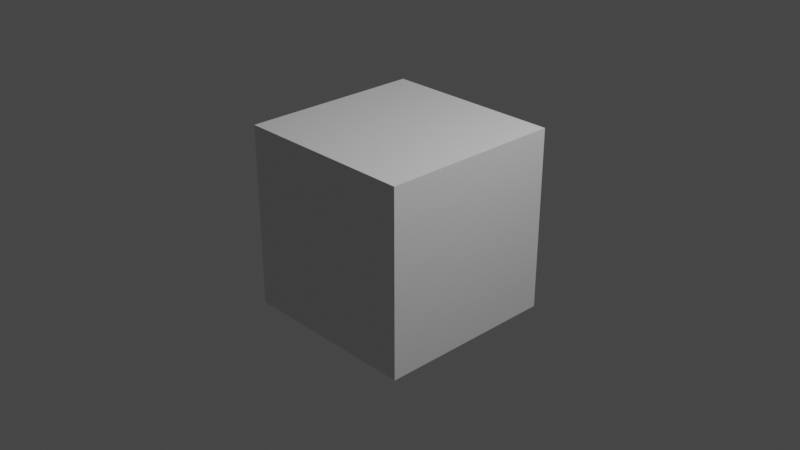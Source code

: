 # Source: Base.blend  (saved by Blender 4.5.87; exported with 4.5.12 LTS)
import bpy
from mathutils import Matrix  # noqa: F401  (used for matrix-valued properties, if any)

bpy.ops.wm.read_factory_settings(use_empty=True)
scene = bpy.context.scene
scene.name = 'Scene'

# ---- collections
col_collection = bpy.data.collections.new('Collection'); scene.collection.children.link(col_collection)

# ---- materials (node trees are filled in below, after node groups)
mat_material = bpy.data.materials.new('Material')
mat_material.alpha_threshold = 0.0
mat_material.use_transparent_shadow = False
mat_material.roughness = 0.5
mat_material.line_color = (0.0, 0.0, 0.0, 1.0)

# ---- material node trees
mat_material.use_nodes = True; mat_material.node_tree.nodes.clear()
_N = mat_material.node_tree.nodes; _L = mat_material.node_tree.links
n0 = _N.new('ShaderNodeOutputMaterial'); n0.name = 'Material Output'; n0.location = (300, 300)
n1 = _N.new('ShaderNodeBsdfPrincipled'); n1.name = 'Principled BSDF'; n1.location = (10, 300)
n1.distribution = 'GGX'
n1.subsurface_method = 'RANDOM_WALK_SKIN'
n1.inputs[3].default_value = 1.45
n1.inputs[27].default_value = (0.0, 0.0, 0.0, 1.0)
n1.inputs[28].default_value = 1.0
_L.new(n1.outputs[0], n0.inputs[0])
n0.is_active_output = True

# ---- world
world_world = bpy.data.worlds.new('World'); scene.world = world_world
world_world.use_nodes = True; world_world.node_tree.nodes.clear()
_N = world_world.node_tree.nodes; _L = world_world.node_tree.links
n0 = _N.new('ShaderNodeOutputWorld'); n0.name = 'World Output'; n0.location = (300, 300)
n1 = _N.new('ShaderNodeBackground'); n1.name = 'Background'; n1.location = (10, 300)
n1.inputs[0].default_value = (0.05088, 0.05088, 0.05088, 1.0)
_L.new(n1.outputs[0], n0.inputs[0])
n0.is_active_output = True
world_world.color = (0.05088, 0.05088, 0.05088)
world_world.use_sun_shadow = False
world_world.sun_shadow_jitter_overblur = 0.0

# ---- cameras
cam_camera = bpy.data.cameras.new('Camera')
cam_camera.clip_end = 100.0
cam_camera.ortho_scale = 7.314

# ---- lights
light_light = bpy.data.lights.new('Light', 'POINT')
light_light.transmission_factor = 0.0
light_light.energy = 1000.0
light_light.shadow_soft_size = 0.1
light_light.shadow_maximum_resolution = 0.006
light_light.use_absolute_resolution = True

# ---- meshes
me_cube = bpy.data.meshes.new('Cube')
me_cube.from_pydata([(1.0, 1.0, 1.0), (1.0, 1.0, -1.0), (1.0, -1.0, 1.0), (1.0, -1.0, -1.0), (-1.0, 1.0, 1.0), (-1.0, 1.0, -1.0), (-1.0, -1.0, 1.0), (-1.0, -1.0, -1.0)], [], [(0, 4, 6, 2), (3, 2, 6, 7), (7, 6, 4, 5), (5, 1, 3, 7), (1, 0, 2, 3), (5, 4, 0, 1)])
_uv = me_cube.uv_layers.new(name='UVMap')
_uv.uv.foreach_set('vector', [0.625, 0.5, 0.875, 0.5, 0.875, 0.75, 0.625, 0.75, 0.375, 0.75, 0.625, 0.75, 0.625, 1.0, 0.375, 1.0, 0.375, 0.0, 0.625, 0.0, 0.625, 0.25, 0.375, 0.25, 0.125, 0.5, 0.375, 0.5, 0.375, 0.75, 0.125, 0.75, 0.375, 0.5, 0.625, 0.5, 0.625, 0.75, 0.375, 0.75, 0.375, 0.25, 0.625, 0.25, 0.625, 0.5, 0.375, 0.5])
me_cube.materials.append(mat_material)
me_cube.use_mirror_vertex_groups = False
me_cube.update()

# ---- objects
ob_cube = bpy.data.objects.new('Cube', me_cube)
ob_light = bpy.data.objects.new('Light', light_light)
ob_camera = bpy.data.objects.new('Camera', cam_camera)

# ---- transforms, parenting, visibility, modifiers, constraints
ob_cube.location = (0.0, 0.0, 0.0)
ob_cube.lock_rotations_4d = False
ob_cube.empty_display_type = 'ARROWS'
ob_cube.lineart.crease_threshold = 0.0
ob_light.location = (4.076, 1.005, 5.904)
ob_light.rotation_euler = (0.6503, 0.05522, 1.866)
ob_light.lock_rotations_4d = False
ob_light.empty_display_type = 'ARROWS'
ob_light.color = (0.0, 0.0, 0.0, 0.0)
ob_light.lineart.crease_threshold = 0.0
ob_camera.location = (7.359, -6.926, 4.958)
ob_camera.rotation_euler = (1.109, 0.0, 0.8149)
ob_camera.lock_rotations_4d = False
ob_camera.empty_display_type = 'ARROWS'
ob_camera.color = (0.0, 0.0, 0.0, 0.0)
ob_camera.display_type = 'WIRE'
ob_camera.lineart.crease_threshold = 0.0

# ---- collection membership
col_collection.objects.link(ob_cube)
col_collection.objects.link(ob_light)
col_collection.objects.link(ob_camera)

# ---- scene / render settings (as saved in the file)
scene.camera = ob_camera
scene.frame_start = 1; scene.frame_end = 250; scene.frame_set(1)
scene.render.engine = 'BLENDER_EEVEE_NEXT'
scene.cycles.sampling_pattern = 'TABULATED_SOBOL'
scene.cycles.use_light_tree = False
scene.view_settings.view_transform = 'Filmic'
bpy.context.view_layer.update()

